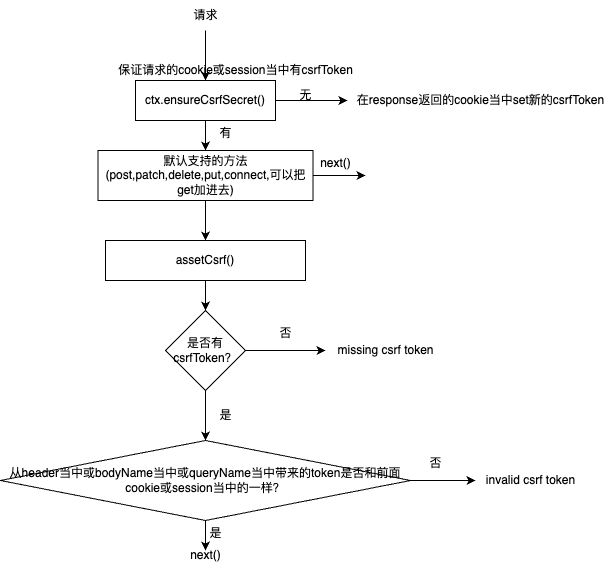

The diagram above was exported from draw.io. Its source (the exported page's mxGraphModel, read from the mxfile embedded in the PNG):
<mxGraphModel dx="1834" dy="822" grid="1" gridSize="10" guides="1" tooltips="1" connect="1" arrows="1" fold="1" page="0" pageScale="1" pageWidth="850" pageHeight="1100" math="0" shadow="0">
  <root>
    <mxCell id="0" />
    <mxCell id="1" parent="0" />
    <mxCell id="04O2r8NLH_HP_ghBbQtd-11" style="edgeStyle=orthogonalEdgeStyle;rounded=0;orthogonalLoop=1;jettySize=auto;html=1;entryX=0.5;entryY=0;entryDx=0;entryDy=0;" edge="1" parent="1" source="04O2r8NLH_HP_ghBbQtd-2" target="04O2r8NLH_HP_ghBbQtd-9">
      <mxGeometry relative="1" as="geometry" />
    </mxCell>
    <mxCell id="04O2r8NLH_HP_ghBbQtd-2" value="ctx.ensureCsrfSecret()" style="rounded=0;whiteSpace=wrap;html=1;" vertex="1" parent="1">
      <mxGeometry x="-30" y="170" width="140" height="40" as="geometry" />
    </mxCell>
    <mxCell id="04O2r8NLH_HP_ghBbQtd-3" value="保证请求的cookie或session当中有csrfToken" style="text;html=1;align=center;verticalAlign=middle;resizable=0;points=[];autosize=1;strokeColor=none;fillColor=none;" vertex="1" parent="1">
      <mxGeometry x="-60" y="145" width="260" height="30" as="geometry" />
    </mxCell>
    <mxCell id="04O2r8NLH_HP_ghBbQtd-5" style="edgeStyle=orthogonalEdgeStyle;rounded=0;orthogonalLoop=1;jettySize=auto;html=1;entryX=0.5;entryY=0;entryDx=0;entryDy=0;" edge="1" parent="1" source="04O2r8NLH_HP_ghBbQtd-4" target="04O2r8NLH_HP_ghBbQtd-2">
      <mxGeometry relative="1" as="geometry" />
    </mxCell>
    <mxCell id="04O2r8NLH_HP_ghBbQtd-4" value="请求" style="text;html=1;align=center;verticalAlign=middle;resizable=0;points=[];autosize=1;strokeColor=none;fillColor=none;" vertex="1" parent="1">
      <mxGeometry x="15" y="90" width="50" height="30" as="geometry" />
    </mxCell>
    <mxCell id="04O2r8NLH_HP_ghBbQtd-6" value="在response返回的cookie当中set新的csrfToken" style="text;html=1;align=center;verticalAlign=middle;resizable=0;points=[];autosize=1;strokeColor=none;fillColor=none;" vertex="1" parent="1">
      <mxGeometry x="180" y="175" width="270" height="30" as="geometry" />
    </mxCell>
    <mxCell id="04O2r8NLH_HP_ghBbQtd-7" style="edgeStyle=orthogonalEdgeStyle;rounded=0;orthogonalLoop=1;jettySize=auto;html=1;entryX=0.007;entryY=0.5;entryDx=0;entryDy=0;entryPerimeter=0;" edge="1" parent="1" source="04O2r8NLH_HP_ghBbQtd-2" target="04O2r8NLH_HP_ghBbQtd-6">
      <mxGeometry relative="1" as="geometry" />
    </mxCell>
    <mxCell id="04O2r8NLH_HP_ghBbQtd-8" value="无" style="text;html=1;align=center;verticalAlign=middle;resizable=0;points=[];autosize=1;strokeColor=none;fillColor=none;" vertex="1" parent="1">
      <mxGeometry x="120" y="170" width="40" height="30" as="geometry" />
    </mxCell>
    <mxCell id="04O2r8NLH_HP_ghBbQtd-12" style="edgeStyle=orthogonalEdgeStyle;rounded=0;orthogonalLoop=1;jettySize=auto;html=1;" edge="1" parent="1" source="04O2r8NLH_HP_ghBbQtd-9">
      <mxGeometry relative="1" as="geometry">
        <mxPoint x="200" y="265" as="targetPoint" />
      </mxGeometry>
    </mxCell>
    <mxCell id="04O2r8NLH_HP_ghBbQtd-16" style="edgeStyle=orthogonalEdgeStyle;rounded=0;orthogonalLoop=1;jettySize=auto;html=1;entryX=0.5;entryY=0;entryDx=0;entryDy=0;" edge="1" parent="1" source="04O2r8NLH_HP_ghBbQtd-9" target="04O2r8NLH_HP_ghBbQtd-15">
      <mxGeometry relative="1" as="geometry" />
    </mxCell>
    <mxCell id="04O2r8NLH_HP_ghBbQtd-9" value="默认支持的方法(post,patch,delete,put,connect,可以把get加进去)" style="rounded=0;whiteSpace=wrap;html=1;" vertex="1" parent="1">
      <mxGeometry x="-67.5" y="240" width="215" height="50" as="geometry" />
    </mxCell>
    <mxCell id="04O2r8NLH_HP_ghBbQtd-13" value="next()" style="text;html=1;align=center;verticalAlign=middle;resizable=0;points=[];autosize=1;strokeColor=none;fillColor=none;" vertex="1" parent="1">
      <mxGeometry x="145" y="238" width="50" height="30" as="geometry" />
    </mxCell>
    <mxCell id="04O2r8NLH_HP_ghBbQtd-14" value="有" style="text;html=1;align=center;verticalAlign=middle;resizable=0;points=[];autosize=1;strokeColor=none;fillColor=none;" vertex="1" parent="1">
      <mxGeometry x="40" y="208" width="40" height="30" as="geometry" />
    </mxCell>
    <mxCell id="04O2r8NLH_HP_ghBbQtd-18" style="edgeStyle=orthogonalEdgeStyle;rounded=0;orthogonalLoop=1;jettySize=auto;html=1;entryX=0.5;entryY=0;entryDx=0;entryDy=0;" edge="1" parent="1" source="04O2r8NLH_HP_ghBbQtd-15" target="04O2r8NLH_HP_ghBbQtd-17">
      <mxGeometry relative="1" as="geometry" />
    </mxCell>
    <mxCell id="04O2r8NLH_HP_ghBbQtd-15" value="assetCsrf()" style="rounded=0;whiteSpace=wrap;html=1;" vertex="1" parent="1">
      <mxGeometry x="-60" y="330" width="200" height="40" as="geometry" />
    </mxCell>
    <mxCell id="04O2r8NLH_HP_ghBbQtd-20" style="edgeStyle=orthogonalEdgeStyle;rounded=0;orthogonalLoop=1;jettySize=auto;html=1;" edge="1" parent="1" source="04O2r8NLH_HP_ghBbQtd-17" target="04O2r8NLH_HP_ghBbQtd-19">
      <mxGeometry relative="1" as="geometry" />
    </mxCell>
    <mxCell id="04O2r8NLH_HP_ghBbQtd-21" style="edgeStyle=orthogonalEdgeStyle;rounded=0;orthogonalLoop=1;jettySize=auto;html=1;" edge="1" parent="1" source="04O2r8NLH_HP_ghBbQtd-17">
      <mxGeometry relative="1" as="geometry">
        <mxPoint x="40" y="530" as="targetPoint" />
      </mxGeometry>
    </mxCell>
    <mxCell id="04O2r8NLH_HP_ghBbQtd-17" value="是否有csrfToken？" style="rhombus;whiteSpace=wrap;html=1;" vertex="1" parent="1">
      <mxGeometry y="400" width="80" height="80" as="geometry" />
    </mxCell>
    <mxCell id="04O2r8NLH_HP_ghBbQtd-19" value="missing csrf token" style="text;html=1;align=center;verticalAlign=middle;resizable=0;points=[];autosize=1;strokeColor=none;fillColor=none;" vertex="1" parent="1">
      <mxGeometry x="160" y="425" width="120" height="30" as="geometry" />
    </mxCell>
    <mxCell id="04O2r8NLH_HP_ghBbQtd-25" style="edgeStyle=orthogonalEdgeStyle;rounded=0;orthogonalLoop=1;jettySize=auto;html=1;" edge="1" parent="1" source="04O2r8NLH_HP_ghBbQtd-22">
      <mxGeometry relative="1" as="geometry">
        <mxPoint x="310" y="570" as="targetPoint" />
      </mxGeometry>
    </mxCell>
    <mxCell id="04O2r8NLH_HP_ghBbQtd-27" style="edgeStyle=orthogonalEdgeStyle;rounded=0;orthogonalLoop=1;jettySize=auto;html=1;" edge="1" parent="1" source="04O2r8NLH_HP_ghBbQtd-22">
      <mxGeometry relative="1" as="geometry">
        <mxPoint x="40" y="640" as="targetPoint" />
      </mxGeometry>
    </mxCell>
    <mxCell id="04O2r8NLH_HP_ghBbQtd-22" value="从header当中或bodyName当中或queryName当中带来的token是否和前面cookie或session当中的一样？" style="rhombus;whiteSpace=wrap;html=1;" vertex="1" parent="1">
      <mxGeometry x="-165" y="530" width="410" height="80" as="geometry" />
    </mxCell>
    <mxCell id="04O2r8NLH_HP_ghBbQtd-23" value="否" style="text;html=1;align=center;verticalAlign=middle;resizable=0;points=[];autosize=1;strokeColor=none;fillColor=none;" vertex="1" parent="1">
      <mxGeometry x="100" y="408" width="40" height="30" as="geometry" />
    </mxCell>
    <mxCell id="04O2r8NLH_HP_ghBbQtd-24" value="是" style="text;html=1;align=center;verticalAlign=middle;resizable=0;points=[];autosize=1;strokeColor=none;fillColor=none;" vertex="1" parent="1">
      <mxGeometry x="40" y="490" width="40" height="30" as="geometry" />
    </mxCell>
    <mxCell id="04O2r8NLH_HP_ghBbQtd-26" value="否" style="text;html=1;align=center;verticalAlign=middle;resizable=0;points=[];autosize=1;strokeColor=none;fillColor=none;" vertex="1" parent="1">
      <mxGeometry x="250" y="538" width="40" height="30" as="geometry" />
    </mxCell>
    <mxCell id="04O2r8NLH_HP_ghBbQtd-28" value="是" style="text;html=1;align=center;verticalAlign=middle;resizable=0;points=[];autosize=1;strokeColor=none;fillColor=none;" vertex="1" parent="1">
      <mxGeometry x="30" y="608" width="40" height="30" as="geometry" />
    </mxCell>
    <mxCell id="04O2r8NLH_HP_ghBbQtd-29" value="next()" style="text;html=1;align=center;verticalAlign=middle;resizable=0;points=[];autosize=1;strokeColor=none;fillColor=none;" vertex="1" parent="1">
      <mxGeometry x="15" y="630" width="50" height="30" as="geometry" />
    </mxCell>
    <mxCell id="04O2r8NLH_HP_ghBbQtd-30" value="invalid csrf token" style="text;html=1;align=center;verticalAlign=middle;resizable=0;points=[];autosize=1;strokeColor=none;fillColor=none;" vertex="1" parent="1">
      <mxGeometry x="310" y="555" width="110" height="30" as="geometry" />
    </mxCell>
  </root>
</mxGraphModel>